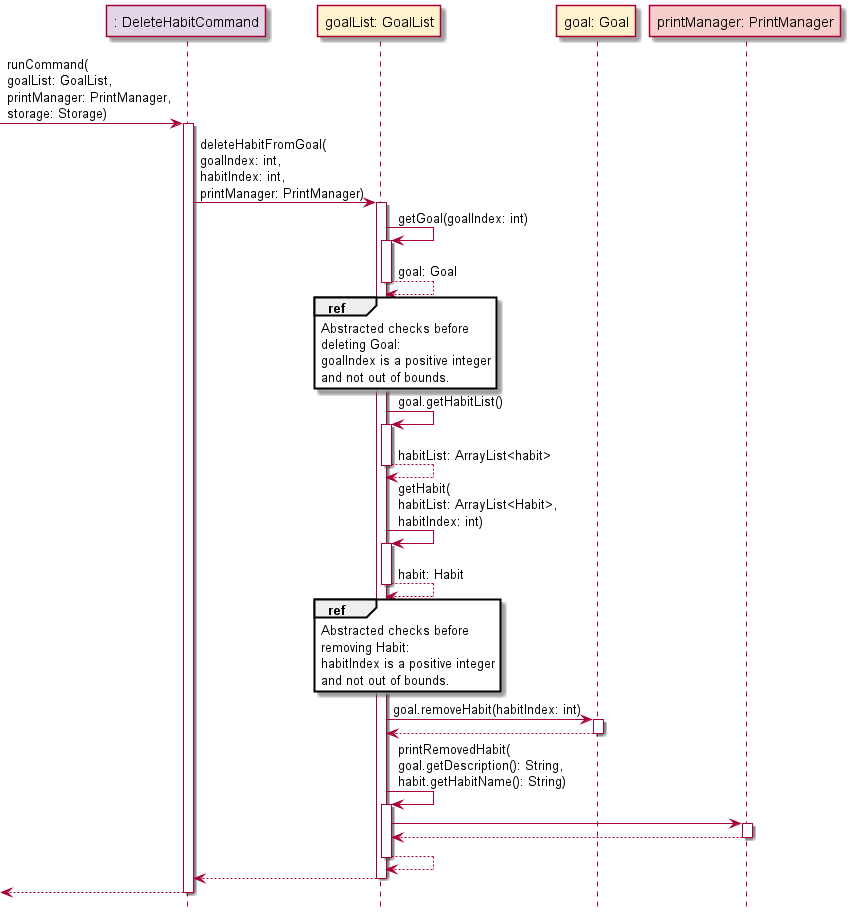

The diagram above was rendered by PlantUML. Its source (embedded in the PNG):
@startuml

!include Style.puml

participant ": DeleteHabitCommand" as DeleteHabitCommand COMMAND_COLOUR
participant "goalList: GoalList" as goalList GOAL_COLOUR
participant "goal: Goal" as goal GOAL_COLOUR
participant "printManager: PrintManager" as printManager UI_COLOUR

-> DeleteHabitCommand: runCommand(\ngoalList: GoalList,\nprintManager: PrintManager,\nstorage: Storage)
activate DeleteHabitCommand

DeleteHabitCommand -> goalList: deleteHabitFromGoal(\ngoalIndex: int,\nhabitIndex: int,\nprintManager: PrintManager)
activate goalList

goalList -> goalList: getGoal(goalIndex: int)
activate goalList
goalList --> goalList: goal: Goal
deactivate goalList

ref over goalList: Abstracted checks before\ndeleting Goal:\ngoalIndex is a positive integer \nand not out of bounds.

goalList -> goalList: goal.getHabitList()
activate goalList
goalList --> goalList: habitList: ArrayList<habit>
deactivate goalList

goalList -> goalList: getHabit(\nhabitList: ArrayList<Habit>,\nhabitIndex: int)
activate goalList
goalList --> goalList: habit: Habit
deactivate goalList

ref over goalList: Abstracted checks before\nremoving Habit:\nhabitIndex is a positive integer \nand not out of bounds.

goalList -> goal: goal.removeHabit(habitIndex: int)
activate goal
return

goalList -> goalList: printRemovedHabit(\ngoal.getDescription(): String,\nhabit.getHabitName(): String)
activate goalList
goalList -> printManager
activate printManager

return
goalList --> goalList
deactivate goalList

return

return

@enduml